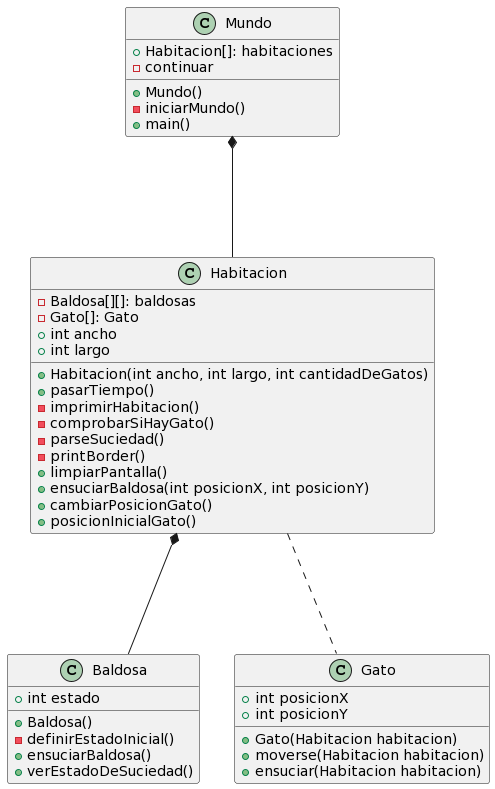

The diagram above was rendered by PlantUML. Its source (embedded in the PNG):
@startuml
class Mundo{
    + Habitacion[]: habitaciones
    + Mundo()
    - iniciarMundo()
    - continuar
    + main()
}

class Habitacion {
    - Baldosa[][]: baldosas
    - Gato[]: Gato
    + int ancho
    + int largo
    + Habitacion(int ancho, int largo, int cantidadDeGatos)
    + pasarTiempo()
    - imprimirHabitacion()
    - comprobarSiHayGato()
    - parseSuciedad()
    - printBorder()
    + limpiarPantalla()
    + ensuciarBaldosa(int posicionX, int posicionY)
    + cambiarPosicionGato()
    + posicionInicialGato()
}

class Baldosa{
    + int estado
    + Baldosa()
    - definirEstadoInicial()
    + ensuciarBaldosa()
    + verEstadoDeSuciedad()
}

class Gato{
    + int posicionX
    + int posicionY
    + Gato(Habitacion habitacion)
    + moverse(Habitacion habitacion)
    + ensuciar(Habitacion habitacion)

}

Mundo *-D-- Habitacion

Habitacion *-D-- Baldosa 
Habitacion ... Gato
@enduml